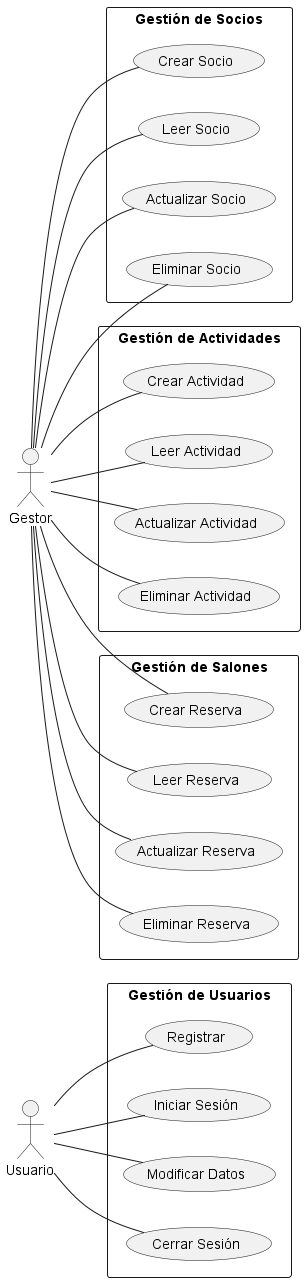

The diagram above was rendered by PlantUML. Its source (embedded in the PNG):
@startuml

left to right direction

actor "Usuario" as User
actor "Gestor" as Manager

rectangle "Gestión de Usuarios" {
    User -- (Registrar)
    User -- (Iniciar Sesión)
    User -- (Modificar Datos)
    User -- (Cerrar Sesión)
}

rectangle "Gestión de Socios" {
    Manager -- (Crear Socio)
    Manager -- (Leer Socio)
    Manager -- (Actualizar Socio)
    Manager -- (Eliminar Socio)
}

rectangle "Gestión de Actividades" {
    Manager -- (Crear Actividad)
    Manager -- (Leer Actividad)
    Manager -- (Actualizar Actividad)
    Manager -- (Eliminar Actividad)
}

rectangle "Gestión de Salones" {
    Manager -- (Crear Reserva)
    Manager -- (Leer Reserva)
    Manager -- (Actualizar Reserva)
    Manager -- (Eliminar Reserva)
}

@enduml